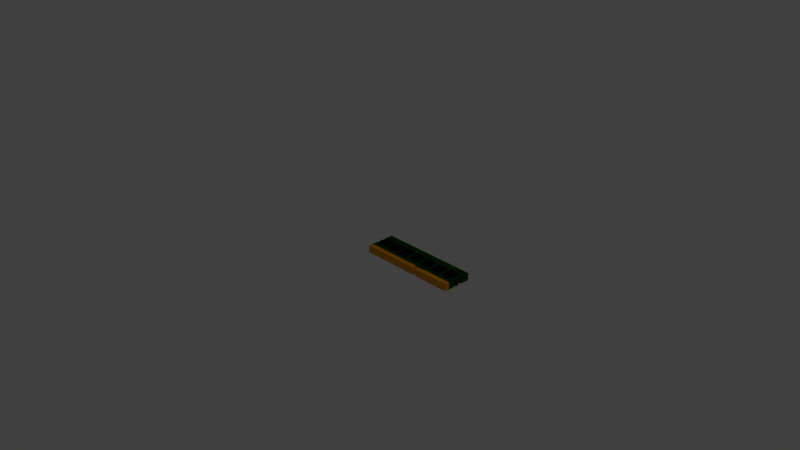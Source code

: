 # Source: ram.blend  (saved by Blender 2.79.0; exported with 4.5.12 LTS)
import bpy
from mathutils import Matrix  # noqa: F401  (used for matrix-valued properties, if any)

bpy.ops.wm.read_factory_settings(use_empty=True)
scene = bpy.context.scene
scene.name = 'Scene'

# ---- collections
col_collection_1 = bpy.data.collections.new('Collection 1'); scene.collection.children.link(col_collection_1)

# ---- materials (node trees are filled in below, after node groups)
mat_ram = bpy.data.materials.new('ram')
mat_ram.alpha_threshold = 0.0
mat_ram.use_transparent_shadow = False
mat_ram.diffuse_color = (0.0005225, 0.05222, 1.153e-08, 1.0)
mat_ram.roughness = 0.5
mat_ram.specular_intensity = 0.0
mat_pins_001 = bpy.data.materials.new('pins.001')
mat_pins_001.alpha_threshold = 0.0
mat_pins_001.use_transparent_shadow = False
mat_pins_001.diffuse_color = (0.8, 0.3056, 0.00506, 1.0)
mat_pins_001.roughness = 0.5
mat_block = bpy.data.materials.new('block')
mat_block.alpha_threshold = 0.0
mat_block.use_transparent_shadow = False
mat_block.diffuse_color = (0.0007737, 0.0007737, 0.0007737, 1.0)
mat_block.roughness = 0.5

# ---- material node trees

# ---- world
world_world = bpy.data.worlds.new('World'); scene.world = world_world
world_world.color = (0.05088, 0.05088, 0.05088)
world_world.use_sun_shadow = False
world_world.sun_shadow_jitter_overblur = 0.0
world_world.cycles.sampling_method = 'MANUAL'

# ---- cameras
cam_camera = bpy.data.cameras.new('Camera')
cam_camera.clip_end = 100.0
cam_camera.lens = 35.0
cam_camera.sensor_width = 32.0
cam_camera.sensor_height = 18.0
cam_camera.ortho_scale = 7.314
cam_camera.dof.focus_distance = 0.0
cam_camera.dof.aperture_fstop = 128.0

# ---- lights
light_lamp = bpy.data.lights.new('Lamp', 'POINT')
light_lamp.transmission_factor = 0.0
light_lamp.cutoff_distance = 30.0
light_lamp.energy = 100.0
light_lamp.shadow_buffer_clip_start = 1.001
light_lamp.shadow_soft_size = 0.1
light_lamp.shadow_maximum_resolution = 0.006
light_lamp.use_absolute_resolution = True

# ---- meshes
me_ram = bpy.data.meshes.new('Ram')
me_ram.from_pydata([(86.76, 4.589, 12.7), (86.76, 0.0, 12.7), (99.49, 0.0, 12.7), (135.6, 12.55, 12.7), (139.7, 6.274, 12.7), (139.7, 14.9, 12.7), (119.0, 6.274, 12.7), (139.7, 28.09, 12.7), (139.7, 40.64, 12.7), (137.1, 28.09, 12.7), (119.0, 40.64, 12.7), (137.1, 14.9, 12.7), (137.1, 18.88, 12.7), (135.6, 28.09, 12.7), (139.7, 18.88, 12.7), (139.7, 23.74, 12.7), (137.1, 23.74, 12.7), (121.9, 12.55, 12.7), (121.9, 28.09, 12.7), (82.91, 0.0, 12.7), (82.91, 4.589, 12.7), (79.97, 6.274, 12.7), (99.49, 6.274, 12.7), (18.49, 28.09, 12.7), (21.41, 40.64, 12.7), (4.813, 28.09, 12.7), (2.407, 40.64, 12.7), (2.407, 18.88, 12.7), (2.633, 18.88, 12.7), (2.633, 23.74, 12.7), (4.813, 12.55, 12.7), (2.633, 28.09, 12.7), (21.41, 6.274, 12.7), (18.49, 12.55, 12.7), (2.407, 6.274, 12.7), (2.633, 14.9, 12.7), (2.407, 14.9, 12.7), (0.0, 14.9, 12.7), (0.0, 6.274, 12.7), (2.407, 23.74, 12.7), (0.0, 23.74, 12.7), (0.0, 18.88, 12.7), (2.407, 28.09, 12.7), (0.0, 40.64, 12.7), (0.0, 28.09, 12.7), (102.4, 12.55, 12.7), (102.4, 28.09, 12.7), (96.57, 12.55, 12.7), (82.89, 12.55, 12.7), (82.89, 28.09, 12.7), (96.57, 28.09, 12.7), (99.49, 40.64, 12.7), (79.97, 40.64, 12.7), (116.1, 12.55, 12.7), (116.1, 28.09, 12.7), (60.45, 6.274, 12.7), (63.37, 12.55, 12.7), (63.37, 28.09, 12.7), (57.53, 12.55, 12.7), (40.93, 6.274, 12.7), (43.85, 12.55, 12.7), (43.85, 28.09, 12.7), (57.53, 28.09, 12.7), (60.45, 40.64, 12.7), (40.93, 40.64, 12.7), (77.05, 12.55, 12.7), (77.05, 28.09, 12.7), (24.33, 12.55, 12.7), (24.33, 28.09, 12.7), (38.01, 12.55, 12.7), (38.01, 28.09, 12.7), (119.0, 0.0, 12.7), (139.7, 0.0, 12.7), (79.97, 0.0, 12.7), (60.45, 0.0, 12.7), (40.93, 0.0, 12.7), (21.41, 0.0, 12.7), (2.407, 0.0, 12.7), (0.0, 0.0, 12.7), (139.7, 18.88, 2.54), (139.7, 23.74, 2.54), (139.7, 40.64, 2.54), (139.7, 28.09, 2.54), (139.7, 0.0, 2.54), (139.7, 6.274, 2.54), (139.7, 14.9, 2.54), (82.91, 4.589, 2.54), (82.91, 0.0, 2.54), (79.97, 0.0, 2.54), (2.407, 6.274, 2.54), (0.0, 6.274, 2.54), (0.0, 14.9, 2.54), (121.9, 28.09, 2.54), (119.0, 40.64, 2.54), (135.6, 28.09, 2.54), (137.1, 28.09, 2.54), (137.1, 23.74, 2.54), (135.6, 12.55, 2.54), (137.1, 18.88, 2.54), (137.1, 14.9, 2.54), (121.9, 12.55, 2.54), (119.0, 6.274, 2.54), (18.49, 28.09, 2.54), (4.813, 28.09, 2.54), (2.407, 40.64, 2.54), (21.41, 6.274, 2.54), (4.813, 12.55, 2.54), (18.49, 12.55, 2.54), (21.41, 40.64, 2.54), (0.0, 28.09, 2.54), (0.0, 40.64, 2.54), (2.407, 28.09, 2.54), (2.633, 28.09, 2.54), (0.0, 18.88, 2.54), (0.0, 23.74, 2.54), (2.407, 18.88, 2.54), (2.407, 23.74, 2.54), (2.633, 18.88, 2.54), (2.633, 23.74, 2.54), (2.407, 14.9, 2.54), (2.633, 14.9, 2.54), (86.76, 0.0, 2.54), (86.76, 4.589, 2.54), (99.49, 6.274, 2.54), (79.97, 6.274, 2.54), (119.0, 0.0, 2.54), (99.49, 0.0, 2.54), (0.0, 0.0, 2.54), (2.407, 0.0, 2.54), (21.41, 0.0, 2.54), (40.93, 0.0, 2.54), (40.93, 6.274, 2.54), (60.45, 0.0, 2.54), (60.45, 6.274, 2.54), (102.4, 12.55, 2.54), (116.1, 12.55, 2.54), (116.1, 28.09, 2.54), (102.4, 28.09, 2.54), (99.49, 40.64, 2.54), (82.89, 12.55, 2.54), (96.57, 12.55, 2.54), (96.57, 28.09, 2.54), (82.89, 28.09, 2.54), (79.97, 40.64, 2.54), (63.37, 12.55, 2.54), (77.05, 12.55, 2.54), (77.05, 28.09, 2.54), (63.37, 28.09, 2.54), (60.45, 40.64, 2.54), (43.85, 12.55, 2.54), (57.53, 12.55, 2.54), (57.53, 28.09, 2.54), (43.85, 28.09, 2.54), (40.93, 40.64, 2.54), (38.01, 12.55, 2.54), (38.01, 28.09, 2.54), (24.33, 12.55, 2.54), (24.33, 28.09, 2.54), (135.6, 28.09, 15.24), (121.9, 28.09, 15.24), (135.6, 12.55, 15.24), (121.9, 12.55, 15.24), (116.1, 28.09, 15.24), (102.4, 28.09, 15.24), (116.1, 12.55, 15.24), (102.4, 12.55, 15.24), (96.57, 28.09, 15.24), (82.89, 28.09, 15.24), (96.57, 12.55, 15.24), (82.89, 12.55, 15.24), (77.05, 28.09, 15.24), (63.37, 28.09, 15.24), (77.05, 12.55, 15.24), (63.37, 12.55, 15.24), (57.53, 28.09, 15.24), (43.85, 28.09, 15.24), (57.53, 12.55, 15.24), (43.85, 12.55, 15.24), (18.49, 12.55, 15.24), (4.813, 12.55, 15.24), (18.49, 28.09, 15.24), (4.813, 28.09, 15.24), (38.01, 12.55, 15.24), (24.33, 12.55, 15.24), (38.01, 28.09, 15.24), (24.33, 28.09, 15.24), (4.813, 12.55, 0.0), (18.49, 12.55, 0.0), (4.813, 28.09, 0.0), (18.49, 28.09, 0.0), (24.33, 12.55, 0.0), (38.01, 12.55, 0.0), (24.33, 28.09, 0.0), (38.01, 28.09, 0.0), (43.85, 12.55, 0.0), (57.53, 12.55, 0.0), (43.85, 28.09, 0.0), (57.53, 28.09, 0.0), (63.37, 12.55, 0.0), (77.05, 12.55, 0.0), (63.37, 28.09, 0.0), (77.05, 28.09, 0.0), (82.89, 12.55, 0.0), (96.57, 12.55, 0.0), (82.89, 28.09, 0.0), (96.57, 28.09, 0.0), (102.4, 12.55, 0.0), (116.1, 12.55, 0.0), (102.4, 28.09, 0.0), (116.1, 28.09, 0.0), (121.9, 12.55, 0.0), (135.6, 12.55, 0.0), (121.9, 28.09, 0.0), (135.6, 28.09, 0.0)], [], [(0, 1, 2), (3, 4, 5), (4, 3, 6), (7, 8, 9), (9, 8, 10), (5, 11, 3), (3, 11, 12), (3, 12, 13), (14, 15, 12), (12, 15, 16), (12, 16, 13), (3, 17, 6), (6, 17, 18), (6, 18, 10), (10, 18, 13), (10, 13, 9), (9, 13, 16), (19, 20, 21), (21, 20, 0), (21, 0, 22), (23, 24, 25), (25, 24, 26), (27, 28, 29), (29, 28, 30), (29, 30, 31), (32, 33, 34), (34, 33, 30), (28, 35, 30), (30, 35, 36), (30, 36, 34), (34, 36, 37), (34, 37, 38), (29, 39, 27), (27, 39, 40), (27, 40, 41), (30, 25, 31), (31, 25, 26), (31, 26, 42), (42, 26, 43), (42, 43, 44), (22, 45, 46), (22, 47, 21), (21, 47, 48), (21, 48, 49), (50, 51, 49), (49, 51, 52), (49, 52, 21), (45, 22, 53), (53, 22, 6), (53, 6, 54), (54, 6, 10), (54, 10, 46), (46, 10, 51), (46, 51, 22), (22, 51, 50), (22, 50, 47), (55, 56, 57), (55, 58, 59), (59, 58, 60), (59, 60, 61), (62, 63, 61), (61, 63, 64), (61, 64, 59), (56, 55, 65), (65, 55, 21), (65, 21, 66), (66, 21, 52), (66, 52, 57), (57, 52, 63), (57, 63, 55), (55, 63, 62), (55, 62, 58), (32, 67, 68), (67, 32, 69), (69, 32, 59), (69, 59, 70), (70, 59, 64), (70, 64, 68), (68, 64, 24), (68, 24, 32), (32, 24, 23), (32, 23, 33), (0, 2, 22), (22, 2, 71), (22, 71, 6), (6, 71, 72), (6, 72, 4), (19, 21, 73), (73, 21, 55), (73, 55, 74), (74, 55, 59), (74, 59, 75), (75, 59, 32), (75, 32, 76), (76, 32, 34), (76, 34, 77), (77, 34, 38), (77, 38, 78), (14, 79, 15), (15, 79, 80), (81, 8, 82), (82, 8, 7), (72, 83, 4), (4, 83, 84), (4, 84, 5), (5, 84, 85), (86, 87, 88), (89, 90, 91), (92, 93, 94), (94, 93, 81), (81, 82, 95), (81, 95, 94), (94, 95, 96), (94, 96, 97), (80, 79, 96), (96, 79, 98), (96, 98, 97), (97, 98, 99), (99, 85, 97), (97, 85, 84), (97, 84, 100), (100, 84, 101), (102, 103, 104), (105, 89, 106), (106, 107, 105), (105, 107, 102), (105, 102, 108), (108, 102, 104), (109, 110, 111), (111, 110, 104), (111, 104, 112), (112, 104, 103), (113, 114, 115), (115, 114, 116), (115, 116, 117), (117, 116, 118), (91, 119, 89), (89, 119, 120), (89, 120, 106), (106, 120, 117), (106, 117, 103), (103, 117, 118), (103, 118, 112), (121, 122, 123), (123, 122, 124), (84, 83, 101), (101, 83, 125), (101, 125, 123), (123, 125, 126), (123, 126, 121), (127, 90, 128), (128, 90, 89), (128, 89, 129), (129, 89, 105), (129, 105, 130), (130, 105, 131), (130, 131, 132), (132, 131, 133), (132, 133, 88), (88, 133, 124), (88, 124, 86), (86, 124, 122), (123, 134, 101), (101, 134, 135), (101, 135, 136), (137, 138, 136), (136, 138, 93), (136, 93, 101), (101, 93, 92), (101, 92, 100), (124, 139, 123), (123, 139, 140), (123, 140, 141), (142, 143, 141), (141, 143, 138), (141, 138, 123), (123, 138, 137), (123, 137, 134), (133, 144, 124), (124, 144, 145), (124, 145, 146), (147, 148, 146), (146, 148, 143), (146, 143, 124), (124, 143, 142), (124, 142, 139), (131, 149, 133), (133, 149, 150), (133, 150, 151), (152, 153, 151), (151, 153, 148), (151, 148, 133), (133, 148, 147), (133, 147, 144), (131, 154, 155), (154, 131, 156), (156, 131, 105), (156, 105, 157), (157, 105, 108), (157, 108, 155), (155, 108, 153), (155, 153, 131), (131, 153, 152), (131, 152, 149), (44, 43, 109), (109, 43, 110), (114, 113, 40), (40, 113, 41), (78, 127, 77), (77, 127, 128), (77, 128, 76), (76, 128, 129), (76, 129, 75), (75, 129, 130), (75, 130, 74), (74, 130, 132), (74, 132, 73), (73, 132, 88), (73, 88, 19), (19, 88, 87), (158, 159, 160), (160, 159, 161), (161, 159, 17), (17, 159, 18), (159, 158, 18), (18, 158, 13), (158, 160, 13), (13, 160, 3), (160, 161, 3), (3, 161, 17), (162, 163, 164), (164, 163, 165), (165, 163, 45), (45, 163, 46), (163, 162, 46), (46, 162, 54), (162, 164, 54), (54, 164, 53), (164, 165, 53), (53, 165, 45), (166, 167, 168), (168, 167, 169), (169, 167, 48), (48, 167, 49), (167, 166, 49), (49, 166, 50), (166, 168, 50), (50, 168, 47), (168, 169, 47), (47, 169, 48), (170, 171, 172), (172, 171, 173), (173, 171, 56), (56, 171, 57), (171, 170, 57), (57, 170, 66), (170, 172, 66), (66, 172, 65), (172, 173, 65), (65, 173, 56), (174, 175, 176), (176, 175, 177), (177, 175, 60), (60, 175, 61), (175, 174, 61), (61, 174, 62), (174, 176, 62), (62, 176, 58), (176, 177, 58), (58, 177, 60), (110, 43, 104), (104, 43, 26), (104, 26, 108), (108, 26, 24), (108, 24, 153), (153, 24, 64), (153, 64, 148), (148, 64, 63), (148, 63, 143), (143, 63, 52), (143, 52, 138), (138, 52, 51), (138, 51, 93), (93, 51, 10), (93, 10, 81), (81, 10, 8), (37, 91, 38), (38, 91, 90), (38, 90, 78), (78, 90, 127), (1, 121, 2), (2, 121, 126), (2, 126, 71), (71, 126, 125), (71, 125, 72), (72, 125, 83), (178, 179, 33), (33, 179, 30), (180, 178, 23), (23, 178, 33), (181, 180, 25), (25, 180, 23), (179, 181, 30), (30, 181, 25), (180, 181, 178), (178, 181, 179), (182, 183, 69), (69, 183, 67), (184, 182, 70), (70, 182, 69), (185, 184, 68), (68, 184, 70), (183, 185, 67), (67, 185, 68), (184, 185, 182), (182, 185, 183), (19, 87, 20), (20, 87, 86), (20, 86, 0), (0, 86, 122), (0, 122, 1), (1, 122, 121), (41, 113, 27), (27, 113, 115), (27, 115, 28), (28, 115, 117), (28, 117, 35), (35, 117, 120), (35, 120, 36), (36, 120, 119), (36, 119, 37), (37, 119, 91), (44, 109, 42), (42, 109, 111), (42, 111, 31), (31, 111, 112), (31, 112, 29), (29, 112, 118), (29, 118, 39), (39, 118, 116), (39, 116, 40), (40, 116, 114), (11, 5, 99), (99, 5, 85), (12, 11, 98), (98, 11, 99), (14, 12, 79), (79, 12, 98), (16, 15, 96), (96, 15, 80), (9, 16, 95), (95, 16, 96), (7, 9, 82), (82, 9, 95), (186, 187, 106), (106, 187, 107), (188, 186, 103), (103, 186, 106), (189, 188, 102), (102, 188, 103), (187, 189, 107), (107, 189, 102), (188, 189, 186), (186, 189, 187), (190, 191, 156), (156, 191, 154), (192, 190, 157), (157, 190, 156), (193, 192, 155), (155, 192, 157), (191, 193, 154), (154, 193, 155), (192, 193, 190), (190, 193, 191), (194, 195, 149), (149, 195, 150), (196, 194, 152), (152, 194, 149), (197, 196, 151), (151, 196, 152), (195, 197, 150), (150, 197, 151), (196, 197, 194), (194, 197, 195), (198, 199, 144), (144, 199, 145), (200, 198, 147), (147, 198, 144), (201, 200, 146), (146, 200, 147), (199, 201, 145), (145, 201, 146), (200, 201, 198), (198, 201, 199), (202, 203, 139), (139, 203, 140), (204, 202, 142), (142, 202, 139), (205, 204, 141), (141, 204, 142), (203, 205, 140), (140, 205, 141), (204, 205, 202), (202, 205, 203), (206, 207, 134), (134, 207, 135), (208, 206, 137), (137, 206, 134), (209, 208, 136), (136, 208, 137), (207, 209, 135), (135, 209, 136), (208, 209, 206), (206, 209, 207), (210, 211, 100), (100, 211, 97), (212, 210, 92), (92, 210, 100), (213, 212, 94), (94, 212, 92), (211, 213, 97), (97, 213, 94), (212, 213, 210), (210, 213, 211)])
me_ram.polygons.foreach_set('material_index', [1, 0, 0, 0, 0, 0, 0, 0, 0, 0, 0, 0, 0, 0, 0, 0, 0, 1, 1, 0, 0, 0, 0, 0, 0, 0, 0, 0, 0, 0, 0, 0, 0, 0, 0, 0, 0, 0, 0, 0, 0, 0, 0, 0, 0, 0, 0, 0, 0, 0, 0, 0, 0, 0, 0, 0, 0, 0, 0, 0, 0, 0, 0, 0, 0, 0, 0, 0, 0, 0, 0, 0, 0, 0, 0, 0, 0, 0, 0, 0, 0, 0, 1, 1, 1, 1, 1, 1, 1, 1, 1, 1, 1, 1, 1, 1, 1, 1, 0, 0, 0, 0, 1, 1, 0, 0, 1, 0, 0, 0, 0, 0, 0, 0, 0, 0, 0, 0, 0, 0, 0, 0, 0, 0, 0, 0, 0, 0, 0, 0, 0, 0, 0, 0, 0, 0, 0, 0, 0, 0, 0, 0, 0, 1, 1, 1, 1, 1, 1, 1, 1, 1, 1, 1, 1, 1, 1, 1, 1, 1, 1, 1, 0, 0, 0, 0, 0, 0, 0, 0, 0, 0, 0, 0, 0, 0, 0, 0, 0, 0, 0, 0, 0, 0, 0, 0, 0, 0, 0, 0, 0, 0, 0, 0, 0, 0, 0, 0, 0, 0, 0, 0, 0, 0, 0, 0, 0, 0, 1, 1, 1, 1, 1, 1, 1, 1, 1, 1, 1, 1, 2, 2, 2, 2, 2, 2, 2, 2, 2, 2, 2, 2, 2, 2, 2, 2, 2, 2, 2, 2, 2, 2, 2, 2, 2, 2, 2, 2, 2, 2, 2, 2, 2, 2, 2, 2, 2, 2, 2, 2, 2, 2, 2, 2, 2, 2, 2, 2, 2, 2, 0, 0, 0, 0, 0, 0, 0, 0, 0, 0, 0, 0, 0, 0, 0, 0, 0, 0, 1, 1, 1, 1, 1, 1, 1, 1, 2, 2, 2, 2, 2, 2, 2, 2, 2, 2, 2, 2, 2, 2, 2, 2, 2, 2, 2, 2, 1, 1, 1, 1, 1, 1, 0, 0, 0, 0, 0, 0, 0, 0, 0, 0, 0, 0, 0, 0, 0, 0, 0, 0, 0, 0, 0, 0, 0, 0, 0, 0, 0, 0, 0, 0, 0, 0, 2, 2, 2, 2, 2, 2, 2, 2, 2, 2, 2, 2, 2, 2, 2, 2, 2, 2, 2, 2, 2, 2, 2, 2, 2, 2, 2, 2, 2, 2, 2, 2, 2, 2, 2, 2, 2, 2, 2, 2, 2, 2, 2, 2, 2, 2, 2, 2, 2, 2, 2, 2, 2, 2, 2, 2, 2, 2, 2, 2, 2, 2, 2, 2, 2, 2, 2, 2, 2, 2])
_uv = me_ram.uv_layers.new(name='UVMap')
_uv.uv.foreach_set('vector', [0.19, 0.1527, 0.1905, 0.1682, 0.1474, 0.1698, 0.0225, 0.1338, 0.008896, 0.1554, 0.008855, 0.1255, 0.008896, 0.1554, 0.0225, 0.1338, 0.08022, 0.1516, 0.002545, 0.08444, 4.545e-05, 0.04098, 0.01167, 0.08392, 0.01167, 0.08392, 4.545e-05, 0.04098, 0.0717, 0.03686, 0.008855, 0.1255, 0.01717, 0.1257, 0.0225, 0.1338, 0.0225, 0.1338, 0.01717, 0.1257, 0.01628, 0.1138, 0.0225, 0.1338, 0.01628, 0.1138, 0.01689, 0.08339, 0.008587, 0.1149, 0.006616, 0.1007, 0.01628, 0.1138, 0.01628, 0.1138, 0.006616, 0.1007, 0.01431, 0.09961, 0.01628, 0.1138, 0.01431, 0.09961, 0.01689, 0.08339, 0.0225, 0.1338, 0.07039, 0.1336, 0.08022, 0.1516, 0.08022, 0.1516, 0.07039, 0.1336, 0.06509, 0.07954, 0.08022, 0.1516, 0.06509, 0.07954, 0.0717, 0.03686, 0.0717, 0.03686, 0.06509, 0.07954, 0.01689, 0.08339, 0.0717, 0.03686, 0.01689, 0.08339, 0.01167, 0.08392, 0.01167, 0.08392, 0.01689, 0.08339, 0.01431, 0.09961, 0.2035, 0.1677, 0.203, 0.1523, 0.2128, 0.1462, 0.2128, 0.1462, 0.203, 0.1523, 0.19, 0.1527, 0.2128, 0.1462, 0.19, 0.1527, 0.1465, 0.1485, 0.4207, 0.06906, 0.4108, 0.03039, 0.4759, 0.07079, 0.4759, 0.07079, 0.4108, 0.03039, 0.4676, 0.02455, 0.4811, 0.1065, 0.4801, 0.1074, 0.4829, 0.08289, 0.4829, 0.08289, 0.4801, 0.1074, 0.4706, 0.1303, 0.4829, 0.08289, 0.4706, 0.1303, 0.4841, 0.06927, 0.4116, 0.1455, 0.4206, 0.1247, 0.4765, 0.1508, 0.4765, 0.1508, 0.4206, 0.1247, 0.4706, 0.1303, 0.4801, 0.1074, 0.4791, 0.1228, 0.4706, 0.1303, 0.4706, 0.1303, 0.4791, 0.1228, 0.4795, 0.1232, 0.4706, 0.1303, 0.4795, 0.1232, 0.4765, 0.1508, 0.4765, 0.1508, 0.4795, 0.1232, 0.4873, 0.124, 0.4765, 0.1508, 0.4873, 0.124, 0.4843, 0.1516, 0.4829, 0.08289, 0.4838, 0.08361, 0.4811, 0.1065, 0.4811, 0.1065, 0.4838, 0.08361, 0.4898, 0.08978, 0.4811, 0.1065, 0.4898, 0.08978, 0.4904, 0.09833, 0.4706, 0.1303, 0.4759, 0.07079, 0.4841, 0.06927, 0.4841, 0.06927, 0.4759, 0.07079, 0.4676, 0.02455, 0.4841, 0.06927, 0.4676, 0.02455, 0.4847, 0.06844, 0.4847, 0.06844, 0.4676, 0.02455, 0.476, 0.02128, 0.4847, 0.06844, 0.476, 0.02128, 0.4931, 0.06517, 0.1465, 0.1485, 0.137, 0.1306, 0.1325, 0.0776, 0.1465, 0.1485, 0.1542, 0.1276, 0.2128, 0.1462, 0.2128, 0.1462, 0.1542, 0.1276, 0.2035, 0.1283, 0.2128, 0.1462, 0.2035, 0.1283, 0.1998, 0.07525, 0.1516, 0.07403, 0.1395, 0.0336, 0.1998, 0.07525, 0.1998, 0.07525, 0.1395, 0.0336, 0.2075, 0.03136, 0.1998, 0.07525, 0.2075, 0.03136, 0.2128, 0.1462, 0.137, 0.1306, 0.1465, 0.1485, 0.08763, 0.1306, 0.08763, 0.1306, 0.1465, 0.1485, 0.08022, 0.1516, 0.08763, 0.1306, 0.08022, 0.1516, 0.08426, 0.07705, 0.08426, 0.07705, 0.08022, 0.1516, 0.0717, 0.03686, 0.08426, 0.07705, 0.0717, 0.03686, 0.1325, 0.0776, 0.1325, 0.0776, 0.0717, 0.03686, 0.1395, 0.0336, 0.1325, 0.0776, 0.1395, 0.0336, 0.1465, 0.1485, 0.1465, 0.1485, 0.1395, 0.0336, 0.1516, 0.07403, 0.1465, 0.1485, 0.1516, 0.07403, 0.1542, 0.1276, 0.279, 0.1449, 0.27, 0.1269, 0.267, 0.07384, 0.279, 0.1449, 0.2872, 0.1243, 0.3451, 0.1446, 0.3451, 0.1446, 0.2872, 0.1243, 0.3364, 0.1264, 0.3451, 0.1446, 0.3364, 0.1264, 0.3342, 0.07341, 0.2862, 0.07078, 0.2753, 0.03011, 0.3342, 0.07341, 0.3342, 0.07341, 0.2753, 0.03011, 0.3431, 0.02983, 0.3342, 0.07341, 0.3431, 0.02983, 0.3451, 0.1446, 0.27, 0.1269, 0.279, 0.1449, 0.2208, 0.1255, 0.2208, 0.1255, 0.279, 0.1449, 0.2128, 0.1462, 0.2208, 0.1255, 0.2128, 0.1462, 0.2189, 0.07191, 0.2189, 0.07191, 0.2128, 0.1462, 0.2075, 0.03136, 0.2189, 0.07191, 0.2075, 0.03136, 0.267, 0.07384, 0.267, 0.07384, 0.2075, 0.03136, 0.2753, 0.03011, 0.267, 0.07384, 0.2753, 0.03011, 0.279, 0.1449, 0.279, 0.1449, 0.2753, 0.03011, 0.2862, 0.07078, 0.279, 0.1449, 0.2862, 0.07078, 0.2872, 0.1243, 0.4116, 0.1455, 0.403, 0.1271, 0.4014, 0.07387, 0.403, 0.1271, 0.4116, 0.1455, 0.3537, 0.1242, 0.3537, 0.1242, 0.4116, 0.1455, 0.3451, 0.1446, 0.3537, 0.1242, 0.3451, 0.1446, 0.3534, 0.07061, 0.3534, 0.07061, 0.3451, 0.1446, 0.3431, 0.02983, 0.3534, 0.07061, 0.3431, 0.02983, 0.4014, 0.07387, 0.4014, 0.07387, 0.3431, 0.02983, 0.4108, 0.03039, 0.4014, 0.07387, 0.4108, 0.03039, 0.4116, 0.1455, 0.4116, 0.1455, 0.4108, 0.03039, 0.4207, 0.06906, 0.4116, 0.1455, 0.4207, 0.06906, 0.4206, 0.1247, 0.19, 0.1527, 0.1474, 0.1698, 0.1465, 0.1485, 0.1465, 0.1485, 0.1474, 0.1698, 0.08129, 0.173, 0.1465, 0.1485, 0.08129, 0.173, 0.08022, 0.1516, 0.08022, 0.1516, 0.08129, 0.173, 0.01009, 0.1769, 0.08022, 0.1516, 0.01009, 0.1769, 0.008896, 0.1554, 0.2035, 0.1677, 0.2128, 0.1462, 0.2134, 0.1674, 0.2134, 0.1674, 0.2128, 0.1462, 0.279, 0.1449, 0.2134, 0.1674, 0.279, 0.1449, 0.2792, 0.1661, 0.2792, 0.1661, 0.279, 0.1449, 0.3451, 0.1446, 0.2792, 0.1661, 0.3451, 0.1446, 0.345, 0.1658, 0.345, 0.1658, 0.3451, 0.1446, 0.4116, 0.1455, 0.345, 0.1658, 0.4116, 0.1455, 0.4106, 0.1669, 0.4106, 0.1669, 0.4116, 0.1455, 0.4765, 0.1508, 0.4106, 0.1669, 0.4765, 0.1508, 0.4746, 0.1717, 0.4746, 0.1717, 0.4765, 0.1508, 0.4843, 0.1516, 0.4746, 0.1717, 0.4843, 0.1516, 0.4826, 0.1724, 0.9914, 0.1171, 0.9707, 0.1131, 0.9932, 0.1047, 0.9932, 0.1047, 0.9707, 0.1131, 0.9726, 0.1047, 0.9665, 0.04345, 1.0, 0.04274, 0.9726, 0.07668, 0.9726, 0.07668, 1.0, 0.04274, 0.9978, 0.08192, 0.9933, 0.1723, 0.9661, 0.1747, 0.9919, 0.1555, 0.9919, 0.1555, 0.9661, 0.1747, 0.9664, 0.157, 0.9919, 0.1555, 0.9664, 0.157, 0.9894, 0.1341, 0.9894, 0.1341, 0.9664, 0.157, 0.9683, 0.1362, 0.7816, 0.1593, 0.7721, 0.1722, 0.7658, 0.1705, 0.5265, 0.1524, 0.5181, 0.1544, 0.5117, 0.1308, 0.9107, 0.08087, 0.9015, 0.04363, 0.9618, 0.08268, 0.9618, 0.08268, 0.9015, 0.04363, 0.9665, 0.04345, 0.9665, 0.04345, 0.9726, 0.07668, 0.966, 0.08246, 0.9665, 0.04345, 0.966, 0.08246, 0.9618, 0.08268, 0.9618, 0.08268, 0.966, 0.08246, 0.965, 0.09744, 0.9618, 0.08268, 0.965, 0.09744, 0.9564, 0.1392, 0.9726, 0.1047, 0.9707, 0.1131, 0.965, 0.09744, 0.965, 0.09744, 0.9707, 0.1131, 0.963, 0.1173, 0.965, 0.09744, 0.963, 0.1173, 0.9564, 0.1392, 0.9564, 0.1392, 0.963, 0.1173, 0.9619, 0.1316, 0.9619, 0.1316, 0.9683, 0.1362, 0.9564, 0.1392, 0.9564, 0.1392, 0.9683, 0.1362, 0.9664, 0.157, 0.9564, 0.1392, 0.9664, 0.157, 0.9101, 0.1334, 0.9101, 0.1334, 0.9664, 0.157, 0.9017, 0.1525, 0.5776, 0.07791, 0.525, 0.0672, 0.5317, 0.02988, 0.5877, 0.1473, 0.5265, 0.1524, 0.5274, 0.1312, 0.5274, 0.1312, 0.5795, 0.1304, 0.5877, 0.1473, 0.5877, 0.1473, 0.5795, 0.1304, 0.5776, 0.07791, 0.5877, 0.1473, 0.5776, 0.07791, 0.5868, 0.03775, 0.5868, 0.03775, 0.5776, 0.07791, 0.5317, 0.02988, 0.5126, 0.05917, 0.525, 0.02792, 0.5178, 0.06581, 0.5178, 0.06581, 0.525, 0.02792, 0.5317, 0.02988, 0.5178, 0.06581, 0.5317, 0.02988, 0.5183, 0.06642, 0.5183, 0.06642, 0.5317, 0.02988, 0.525, 0.0672, 0.5085, 0.09894, 0.5099, 0.09031, 0.5169, 0.1051, 0.5169, 0.1051, 0.5099, 0.09031, 0.5172, 0.08381, 0.5169, 0.1051, 0.5172, 0.08381, 0.5178, 0.1058, 0.5178, 0.1058, 0.5172, 0.08381, 0.518, 0.08304, 0.5117, 0.1308, 0.5173, 0.1222, 0.5265, 0.1524, 0.5265, 0.1524, 0.5173, 0.1222, 0.518, 0.1213, 0.5265, 0.1524, 0.518, 0.1213, 0.5274, 0.1312, 0.5274, 0.1312, 0.518, 0.1213, 0.5178, 0.1058, 0.5274, 0.1312, 0.5178, 0.1058, 0.525, 0.0672, 0.525, 0.0672, 0.5178, 0.1058, 0.518, 0.08304, 0.525, 0.0672, 0.518, 0.08304, 0.5183, 0.06642, 0.8091, 0.1716, 0.7971, 0.1594, 0.8399, 0.152, 0.8399, 0.152, 0.7971, 0.1594, 0.7713, 0.1534, 0.9664, 0.157, 0.9661, 0.1747, 0.9017, 0.1525, 0.9017, 0.1525, 0.9661, 0.1747, 0.9011, 0.1723, 0.9017, 0.1525, 0.9011, 0.1723, 0.8399, 0.152, 0.8399, 0.152, 0.9011, 0.1723, 0.8406, 0.1714, 0.8399, 0.152, 0.8406, 0.1714, 0.8091, 0.1716, 0.522, 0.1748, 0.5181, 0.1544, 0.5297, 0.1735, 0.5297, 0.1735, 0.5181, 0.1544, 0.5265, 0.1524, 0.5297, 0.1735, 0.5265, 0.1524, 0.5892, 0.1674, 0.5892, 0.1674, 0.5265, 0.1524, 0.5877, 0.1473, 0.5892, 0.1674, 0.5877, 0.1473, 0.6503, 0.1656, 0.6503, 0.1656, 0.5877, 0.1473, 0.6502, 0.1461, 0.6503, 0.1656, 0.6502, 0.1461, 0.7098, 0.1661, 0.7098, 0.1661, 0.6502, 0.1461, 0.7105, 0.1472, 0.7098, 0.1661, 0.7105, 0.1472, 0.7658, 0.1705, 0.7658, 0.1705, 0.7105, 0.1472, 0.7713, 0.1534, 0.7658, 0.1705, 0.7713, 0.1534, 0.7816, 0.1593, 0.7816, 0.1593, 0.7713, 0.1534, 0.7971, 0.1594, 0.8399, 0.152, 0.8478, 0.1327, 0.9017, 0.1525, 0.9017, 0.1525, 0.8478, 0.1327, 0.8938, 0.1353, 0.9017, 0.1525, 0.8938, 0.1353, 0.8924, 0.08514, 0.8471, 0.08216, 0.837, 0.04308, 0.8924, 0.08514, 0.8924, 0.08514, 0.837, 0.04308, 0.9015, 0.04363, 0.8924, 0.08514, 0.9015, 0.04363, 0.9017, 0.1525, 0.9017, 0.1525, 0.9015, 0.04363, 0.9107, 0.08087, 0.9017, 0.1525, 0.9107, 0.08087, 0.9101, 0.1334, 0.7713, 0.1534, 0.781, 0.1324, 0.8399, 0.152, 0.8399, 0.152, 0.781, 0.1324, 0.8313, 0.1344, 0.8399, 0.152, 0.8313, 0.1344, 0.8289, 0.08338, 0.7829, 0.07975, 0.7752, 0.04241, 0.8289, 0.08338, 0.8289, 0.08338, 0.7752, 0.04241, 0.837, 0.04308, 0.8289, 0.08338, 0.837, 0.04308, 0.8399, 0.152, 0.8399, 0.152, 0.837, 0.04308, 0.8471, 0.08216, 0.8399, 0.152, 0.8471, 0.08216, 0.8478, 0.1327, 0.7105, 0.1472, 0.7188, 0.1293, 0.7713, 0.1534, 0.7713, 0.1534, 0.7188, 0.1293, 0.7638, 0.135, 0.7713, 0.1534, 0.7638, 0.135, 0.7645, 0.08447, 0.7199, 0.08009, 0.7115, 0.04179, 0.7645, 0.08447, 0.7645, 0.08447, 0.7115, 0.04179, 0.7752, 0.04241, 0.7645, 0.08447, 0.7752, 0.04241, 0.7713, 0.1534, 0.7713, 0.1534, 0.7752, 0.04241, 0.7829, 0.07975, 0.7713, 0.1534, 0.7829, 0.07975, 0.781, 0.1324, 0.6502, 0.1461, 0.6582, 0.1274, 0.7105, 0.1472, 0.7105, 0.1472, 0.6582, 0.1274, 0.703, 0.1304, 0.7105, 0.1472, 0.703, 0.1304, 0.7023, 0.08176, 0.6583, 0.07831, 0.6491, 0.04056, 0.7023, 0.08176, 0.7023, 0.08176, 0.6491, 0.04056, 0.7115, 0.04179, 0.7023, 0.08176, 0.7115, 0.04179, 0.7105, 0.1472, 0.7105, 0.1472, 0.7115, 0.04179, 0.7199, 0.08009, 0.7105, 0.1472, 0.7199, 0.08009, 0.7188, 0.1293, 0.6502, 0.1461, 0.6423, 0.1294, 0.6406, 0.08029, 0.6423, 0.1294, 0.6502, 0.1461, 0.5961, 0.1274, 0.5961, 0.1274, 0.6502, 0.1461, 0.5877, 0.1473, 0.5961, 0.1274, 0.5877, 0.1473, 0.5961, 0.07679, 0.5961, 0.07679, 0.5877, 0.1473, 0.5868, 0.03775, 0.5961, 0.07679, 0.5868, 0.03775, 0.6406, 0.08029, 0.6406, 0.08029, 0.5868, 0.03775, 0.6491, 0.04056, 0.6406, 0.08029, 0.6491, 0.04056, 0.6502, 0.1461, 0.6502, 0.1461, 0.6491, 0.04056, 0.6583, 0.07831, 0.6502, 0.1461, 0.6583, 0.07831, 0.6582, 0.1274, 0.4843, 0.05955, 0.4915, 0.01915, 0.5126, 0.05917, 0.5126, 0.05917, 0.4915, 0.01915, 0.525, 0.02792, 0.5099, 0.09031, 0.5085, 0.09894, 0.4899, 0.08971, 0.4899, 0.08971, 0.5085, 0.09894, 0.4906, 0.09842, 0.5263, 0.2066, 0.522, 0.1748, 0.5339, 0.2056, 0.5339, 0.2056, 0.522, 0.1748, 0.5297, 0.1735, 0.5339, 0.2056, 0.5297, 0.1735, 0.5916, 0.199, 0.5916, 0.199, 0.5297, 0.1735, 0.5892, 0.1674, 0.5916, 0.199, 0.5892, 0.1674, 0.651, 0.1965, 0.651, 0.1965, 0.5892, 0.1674, 0.6503, 0.1656, 0.651, 0.1965, 0.6503, 0.1656, 0.7096, 0.1957, 0.7096, 0.1957, 0.6503, 0.1656, 0.7098, 0.1661, 0.7096, 0.1957, 0.7098, 0.1661, 0.7651, 0.1954, 0.7651, 0.1954, 0.7098, 0.1661, 0.7658, 0.1705, 0.7651, 0.1954, 0.7658, 0.1705, 0.7722, 0.1953, 0.7722, 0.1953, 0.7658, 0.1705, 0.7721, 0.1722, 0.02594, 0.08929, 0.05904, 0.08902, 0.02823, 0.1253, 0.02823, 0.1253, 0.05904, 0.08902, 0.0609, 0.127, 0.0609, 0.127, 0.05904, 0.08902, 0.07039, 0.1336, 0.07039, 0.1336, 0.05904, 0.08902, 0.06509, 0.07954, 0.05904, 0.08902, 0.02594, 0.08929, 0.06509, 0.07954, 0.06509, 0.07954, 0.02594, 0.08929, 0.01689, 0.08339, 0.02594, 0.08929, 0.02823, 0.1253, 0.01689, 0.08339, 0.01689, 0.08339, 0.02823, 0.1253, 0.0225, 0.1338, 0.02823, 0.1253, 0.0609, 0.127, 0.0225, 0.1338, 0.0225, 0.1338, 0.0609, 0.127, 0.07039, 0.1336, 0.09344, 0.08381, 0.1264, 0.08624, 0.09401, 0.1217, 0.09401, 0.1217, 0.1264, 0.08624, 0.1276, 0.1239, 0.1276, 0.1239, 0.1264, 0.08624, 0.137, 0.1306, 0.137, 0.1306, 0.1264, 0.08624, 0.1325, 0.0776, 0.1264, 0.08624, 0.09344, 0.08381, 0.1325, 0.0776, 0.1325, 0.0776, 0.09344, 0.08381, 0.08426, 0.07705, 0.09344, 0.08381, 0.09401, 0.1217, 0.08426, 0.07705, 0.08426, 0.07705, 0.09401, 0.1217, 0.08763, 0.1306, 0.09401, 0.1217, 0.1276, 0.1239, 0.08763, 0.1306, 0.08763, 0.1306, 0.1276, 0.1239, 0.137, 0.1306, 0.1607, 0.08091, 0.1935, 0.0838, 0.1607, 0.1188, 0.1607, 0.1188, 0.1935, 0.0838, 0.1943, 0.1214, 0.1943, 0.1214, 0.1935, 0.0838, 0.2035, 0.1283, 0.2035, 0.1283, 0.1935, 0.0838, 0.1998, 0.07525, 0.1935, 0.0838, 0.1607, 0.08091, 0.1998, 0.07525, 0.1998, 0.07525, 0.1607, 0.08091, 0.1516, 0.07403, 0.1607, 0.08091, 0.1607, 0.1188, 0.1516, 0.07403, 0.1516, 0.07403, 0.1607, 0.1188, 0.1542, 0.1276, 0.1607, 0.1188, 0.1943, 0.1214, 0.1542, 0.1276, 0.1542, 0.1276, 0.1943, 0.1214, 0.2035, 0.1283, 0.2279, 0.07892, 0.2607, 0.08229, 0.2274, 0.1167, 0.2274, 0.1167, 0.2607, 0.08229, 0.2608, 0.1198, 0.2608, 0.1198, 0.2607, 0.08229, 0.27, 0.1269, 0.27, 0.1269, 0.2607, 0.08229, 0.267, 0.07384, 0.2607, 0.08229, 0.2279, 0.07892, 0.267, 0.07384, 0.267, 0.07384, 0.2279, 0.07892, 0.2189, 0.07191, 0.2279, 0.07892, 0.2274, 0.1167, 0.2189, 0.07191, 0.2189, 0.07191, 0.2274, 0.1167, 0.2208, 0.1255, 0.2274, 0.1167, 0.2608, 0.1198, 0.2208, 0.1255, 0.2208, 0.1255, 0.2608, 0.1198, 0.27, 0.1269, 0.295, 0.07791, 0.3277, 0.08176, 0.294, 0.1157, 0.294, 0.1157, 0.3277, 0.08176, 0.3274, 0.1193, 0.3274, 0.1193, 0.3277, 0.08176, 0.3364, 0.1264, 0.3364, 0.1264, 0.3277, 0.08176, 0.3342, 0.07341, 0.3277, 0.08176, 0.295, 0.07791, 0.3342, 0.07341, 0.3342, 0.07341, 0.295, 0.07791, 0.2862, 0.07078, 0.295, 0.07791, 0.294, 0.1157, 0.2862, 0.07078, 0.2862, 0.07078, 0.294, 0.1157, 0.2872, 0.1243, 0.294, 0.1157, 0.3274, 0.1193, 0.2872, 0.1243, 0.2872, 0.1243, 0.3274, 0.1193, 0.3364, 0.1264, 0.525, 0.02792, 0.5306, 4.545e-05, 0.5317, 0.02988, 0.5317, 0.02988, 0.5306, 4.545e-05, 0.5372, 0.001331, 0.5317, 0.02988, 0.5372, 0.001331, 0.5868, 0.03775, 0.5868, 0.03775, 0.5372, 0.001331, 0.5895, 0.00747, 0.5868, 0.03775, 0.5895, 0.00747, 0.6491, 0.04056, 0.6491, 0.04056, 0.5895, 0.00747, 0.6498, 0.008639, 0.6491, 0.04056, 0.6498, 0.008639, 0.7115, 0.04179, 0.7115, 0.04179, 0.6498, 0.008639, 0.7119, 0.009173, 0.7115, 0.04179, 0.7119, 0.009173, 0.7752, 0.04241, 0.7752, 0.04241, 0.7119, 0.009173, 0.7753, 0.009687, 0.7752, 0.04241, 0.7753, 0.009687, 0.837, 0.04308, 0.837, 0.04308, 0.7753, 0.009687, 0.8375, 0.01035, 0.837, 0.04308, 0.8375, 0.01035, 0.9015, 0.04363, 0.9015, 0.04363, 0.8375, 0.01035, 0.9015, 0.01091, 0.9015, 0.04363, 0.9015, 0.01091, 0.9665, 0.04345, 0.9665, 0.04345, 0.9015, 0.01091, 0.9667, 0.01138, 0.4799, 0.1309, 0.5117, 0.1308, 0.4845, 0.1609, 0.4845, 0.1609, 0.5117, 0.1308, 0.5181, 0.1544, 0.4845, 0.1609, 0.5181, 0.1544, 0.4886, 0.1815, 0.4886, 0.1815, 0.5181, 0.1544, 0.522, 0.1748, 0.8032, 0.1947, 0.8091, 0.1716, 0.8383, 0.2012, 0.8383, 0.2012, 0.8091, 0.1716, 0.8406, 0.1714, 0.8383, 0.2012, 0.8406, 0.1714, 0.8999, 0.2042, 0.8999, 0.2042, 0.8406, 0.1714, 0.9011, 0.1723, 0.8999, 0.2042, 0.9011, 0.1723, 0.965, 0.2066, 0.965, 0.2066, 0.9011, 0.1723, 0.9661, 0.1747, 0.4278, 0.1163, 0.462, 0.1222, 0.4206, 0.1247, 0.4206, 0.1247, 0.462, 0.1222, 0.4706, 0.1303, 0.4299, 0.07683, 0.4278, 0.1163, 0.4207, 0.06906, 0.4207, 0.06906, 0.4278, 0.1163, 0.4206, 0.1247, 0.4674, 0.08086, 0.4299, 0.07683, 0.4759, 0.07079, 0.4759, 0.07079, 0.4299, 0.07683, 0.4207, 0.06906, 0.462, 0.1222, 0.4674, 0.08086, 0.4706, 0.1303, 0.4706, 0.1303, 0.4674, 0.08086, 0.4759, 0.07079, 0.4299, 0.07683, 0.4674, 0.08086, 0.4278, 0.1163, 0.4278, 0.1163, 0.4674, 0.08086, 0.462, 0.1222, 0.3606, 0.1156, 0.394, 0.1198, 0.3537, 0.1242, 0.3537, 0.1242, 0.394, 0.1198, 0.403, 0.1271, 0.3621, 0.07785, 0.3606, 0.1156, 0.3534, 0.07061, 0.3534, 0.07061, 0.3606, 0.1156, 0.3537, 0.1242, 0.3948, 0.08213, 0.3621, 0.07785, 0.4014, 0.07387, 0.4014, 0.07387, 0.3621, 0.07785, 0.3534, 0.07061, 0.394, 0.1198, 0.3948, 0.08213, 0.403, 0.1271, 0.403, 0.1271, 0.3948, 0.08213, 0.4014, 0.07387, 0.3621, 0.07785, 0.3948, 0.08213, 0.3606, 0.1156, 0.3606, 0.1156, 0.3948, 0.08213, 0.394, 0.1198, 0.7722, 0.1953, 0.7721, 0.1722, 0.786, 0.1935, 0.786, 0.1935, 0.7721, 0.1722, 0.7816, 0.1593, 0.786, 0.1935, 0.7816, 0.1593, 0.7944, 0.193, 0.7944, 0.193, 0.7816, 0.1593, 0.7971, 0.1594, 0.7944, 0.193, 0.7971, 0.1594, 0.8032, 0.1947, 0.8032, 0.1947, 0.7971, 0.1594, 0.8091, 0.1716, 0.4906, 0.09842, 0.5085, 0.09894, 0.4811, 0.1065, 0.4811, 0.1065, 0.5085, 0.09894, 0.5169, 0.1051, 0.4811, 0.1065, 0.5169, 0.1051, 0.4801, 0.1074, 0.4801, 0.1074, 0.5169, 0.1051, 0.5178, 0.1058, 0.4801, 0.1074, 0.5178, 0.1058, 0.4791, 0.1228, 0.4791, 0.1228, 0.5178, 0.1058, 0.518, 0.1213, 0.4791, 0.1228, 0.518, 0.1213, 0.4795, 0.1232, 0.4795, 0.1232, 0.518, 0.1213, 0.5173, 0.1222, 0.4795, 0.1232, 0.5173, 0.1222, 0.4799, 0.1309, 0.4799, 0.1309, 0.5173, 0.1222, 0.5117, 0.1308, 0.4843, 0.05955, 0.5126, 0.05917, 0.4847, 0.06844, 0.4847, 0.06844, 0.5126, 0.05917, 0.5178, 0.06581, 0.4847, 0.06844, 0.5178, 0.06581, 0.4841, 0.06927, 0.4841, 0.06927, 0.5178, 0.06581, 0.5183, 0.06642, 0.4841, 0.06927, 0.5183, 0.06642, 0.4829, 0.08289, 0.4829, 0.08289, 0.5183, 0.06642, 0.518, 0.08304, 0.4829, 0.08289, 0.518, 0.08304, 0.4838, 0.08361, 0.4838, 0.08361, 0.518, 0.08304, 0.5172, 0.08381, 0.4838, 0.08361, 0.5172, 0.08381, 0.4899, 0.08971, 0.4899, 0.08971, 0.5172, 0.08381, 0.5099, 0.09031, 0.9889, 0.1299, 0.9894, 0.1341, 0.9619, 0.1316, 0.9619, 0.1316, 0.9894, 0.1341, 0.9683, 0.1362, 0.9898, 0.1239, 0.9889, 0.1299, 0.963, 0.1173, 0.963, 0.1173, 0.9889, 0.1299, 0.9619, 0.1316, 0.9914, 0.1171, 0.9898, 0.1239, 0.9707, 0.1131, 0.9707, 0.1131, 0.9898, 0.1239, 0.963, 0.1173, 0.9935, 0.09939, 0.9932, 0.1047, 0.965, 0.09744, 0.965, 0.09744, 0.9932, 0.1047, 0.9726, 0.1047, 0.9955, 0.09037, 0.9935, 0.09939, 0.966, 0.08246, 0.966, 0.08246, 0.9935, 0.09939, 0.965, 0.09744, 0.9978, 0.08192, 0.9955, 0.09037, 0.9726, 0.07668, 0.9726, 0.07668, 0.9955, 0.09037, 0.966, 0.08246, 0.535, 0.1213, 0.5704, 0.1234, 0.5274, 0.1312, 0.5274, 0.1312, 0.5704, 0.1234, 0.5795, 0.1304, 0.5359, 0.07695, 0.535, 0.1213, 0.525, 0.0672, 0.525, 0.0672, 0.535, 0.1213, 0.5274, 0.1312, 0.5709, 0.08555, 0.5359, 0.07695, 0.5776, 0.07791, 0.5776, 0.07791, 0.5359, 0.07695, 0.525, 0.0672, 0.5704, 0.1234, 0.5709, 0.08555, 0.5795, 0.1304, 0.5795, 0.1304, 0.5709, 0.08555, 0.5776, 0.07791, 0.5359, 0.07695, 0.5709, 0.08555, 0.535, 0.1213, 0.535, 0.1213, 0.5709, 0.08555, 0.5704, 0.1234, 0.6026, 0.1193, 0.6339, 0.1227, 0.5961, 0.1274, 0.5961, 0.1274, 0.6339, 0.1227, 0.6423, 0.1294, 0.6043, 0.08362, 0.6026, 0.1193, 0.5961, 0.07679, 0.5961, 0.07679, 0.6026, 0.1193, 0.5961, 0.1274, 0.6345, 0.08786, 0.6043, 0.08362, 0.6406, 0.08029, 0.6406, 0.08029, 0.6043, 0.08362, 0.5961, 0.07679, 0.6339, 0.1227, 0.6345, 0.08786, 0.6423, 0.1294, 0.6423, 0.1294, 0.6345, 0.08786, 0.6406, 0.08029, 0.6043, 0.08362, 0.6345, 0.08786, 0.6026, 0.1193, 0.6026, 0.1193, 0.6345, 0.08786, 0.6339, 0.1227, 0.6645, 0.1197, 0.6949, 0.1237, 0.6582, 0.1274, 0.6582, 0.1274, 0.6949, 0.1237, 0.703, 0.1304, 0.6663, 0.08504, 0.6645, 0.1197, 0.6583, 0.07831, 0.6583, 0.07831, 0.6645, 0.1197, 0.6582, 0.1274, 0.6961, 0.08927, 0.6663, 0.08504, 0.7023, 0.08176, 0.7023, 0.08176, 0.6663, 0.08504, 0.6583, 0.07831, 0.6949, 0.1237, 0.6961, 0.08927, 0.703, 0.1304, 0.703, 0.1304, 0.6961, 0.08927, 0.7023, 0.08176, 0.6663, 0.08504, 0.6961, 0.08927, 0.6645, 0.1197, 0.6645, 0.1197, 0.6961, 0.08927, 0.6949, 0.1237, 0.7253, 0.1219, 0.7556, 0.1276, 0.7188, 0.1293, 0.7188, 0.1293, 0.7556, 0.1276, 0.7638, 0.135, 0.7278, 0.08706, 0.7253, 0.1219, 0.7199, 0.08009, 0.7199, 0.08009, 0.7253, 0.1219, 0.7188, 0.1293, 0.7579, 0.09201, 0.7278, 0.08706, 0.7645, 0.08447, 0.7645, 0.08447, 0.7278, 0.08706, 0.7199, 0.08009, 0.7556, 0.1276, 0.7579, 0.09201, 0.7638, 0.135, 0.7638, 0.135, 0.7579, 0.09201, 0.7645, 0.08447, 0.7278, 0.08706, 0.7579, 0.09201, 0.7253, 0.1219, 0.7253, 0.1219, 0.7579, 0.09201, 0.7556, 0.1276, 0.7882, 0.1235, 0.8223, 0.1272, 0.781, 0.1324, 0.781, 0.1324, 0.8223, 0.1272, 0.8313, 0.1344, 0.7911, 0.08679, 0.7882, 0.1235, 0.7829, 0.07975, 0.7829, 0.07975, 0.7882, 0.1235, 0.781, 0.1324, 0.8226, 0.09121, 0.7911, 0.08679, 0.8289, 0.08338, 0.8289, 0.08338, 0.7911, 0.08679, 0.7829, 0.07975, 0.8223, 0.1272, 0.8226, 0.09121, 0.8313, 0.1344, 0.8313, 0.1344, 0.8226, 0.09121, 0.8289, 0.08338, 0.7911, 0.08679, 0.8226, 0.09121, 0.7882, 0.1235, 0.7882, 0.1235, 0.8226, 0.09121, 0.8223, 0.1272, 0.8542, 0.1247, 0.8853, 0.1285, 0.8478, 0.1327, 0.8478, 0.1327, 0.8853, 0.1285, 0.8938, 0.1353, 0.8554, 0.08898, 0.8542, 0.1247, 0.8471, 0.08216, 0.8471, 0.08216, 0.8542, 0.1247, 0.8478, 0.1327, 0.8862, 0.09295, 0.8554, 0.08898, 0.8924, 0.08514, 0.8924, 0.08514, 0.8554, 0.08898, 0.8471, 0.08216, 0.8853, 0.1285, 0.8862, 0.09295, 0.8938, 0.1353, 0.8938, 0.1353, 0.8862, 0.09295, 0.8924, 0.08514, 0.8554, 0.08898, 0.8862, 0.09295, 0.8542, 0.1247, 0.8542, 0.1247, 0.8862, 0.09295, 0.8853, 0.1285, 0.917, 0.1257, 0.9483, 0.1315, 0.9101, 0.1334, 0.9101, 0.1334, 0.9483, 0.1315, 0.9564, 0.1392, 0.9193, 0.08815, 0.917, 0.1257, 0.9107, 0.08087, 0.9107, 0.08087, 0.917, 0.1257, 0.9101, 0.1334, 0.9537, 0.09203, 0.9193, 0.08815, 0.9618, 0.08268, 0.9618, 0.08268, 0.9193, 0.08815, 0.9107, 0.08087, 0.9483, 0.1315, 0.9537, 0.09203, 0.9564, 0.1392, 0.9564, 0.1392, 0.9537, 0.09203, 0.9618, 0.08268, 0.9193, 0.08815, 0.9537, 0.09203, 0.917, 0.1257, 0.917, 0.1257, 0.9537, 0.09203, 0.9483, 0.1315])
me_ram.materials.append(mat_ram)
me_ram.materials.append(mat_pins_001)
me_ram.materials.append(mat_block)
me_ram.use_remesh_preserve_volume = False
me_ram.use_remesh_preserve_attributes = False
me_ram.use_mirror_vertex_groups = False
me_ram.update()

# ---- objects
ob_ram = bpy.data.objects.new('Ram', me_ram)
ob_lamp = bpy.data.objects.new('Lamp', light_lamp)
ob_camera = bpy.data.objects.new('Camera', cam_camera)

# ---- transforms, parenting, visibility, modifiers, constraints
ob_ram.location = (0.0, 0.0, 0.0)
ob_ram.scale = (0.009725, 0.009725, 0.009725)
ob_ram.lineart.crease_threshold = 0.0
ob_lamp.location = (4.076, 1.005, 5.904)
ob_lamp.rotation_euler = (0.6503, 0.05522, 1.866)
ob_lamp.lock_rotations_4d = False
ob_lamp.empty_display_type = 'ARROWS'
ob_lamp.color = (0.0, 0.0, 0.0, 0.0)
ob_lamp.lineart.crease_threshold = 0.0
ob_camera.location = (7.481, -6.508, 5.344)
ob_camera.rotation_euler = (1.109, 0.0, 0.8149)
ob_camera.lock_rotations_4d = False
ob_camera.empty_display_type = 'ARROWS'
ob_camera.color = (0.0, 0.0, 0.0, 0.0)
ob_camera.display_type = 'WIRE'
ob_camera.lineart.crease_threshold = 0.0

# ---- collection membership
col_collection_1.objects.link(ob_ram)
col_collection_1.objects.link(ob_lamp)
col_collection_1.objects.link(ob_camera)

# ---- scene / render settings (as saved in the file)
scene.camera = ob_camera
scene.frame_start = 1; scene.frame_end = 250; scene.frame_set(1)
scene.render.engine = 'BLENDER_EEVEE_NEXT'
scene.render.resolution_percentage = 50
scene.render.dither_intensity = 0.0
scene.cycles.use_denoising = False
scene.cycles.samples = 128
scene.cycles.sampling_pattern = 'TABULATED_SOBOL'
scene.cycles.use_adaptive_sampling = False
scene.cycles.use_light_tree = False
scene.cycles.blur_glossy = 0.0
scene.cycles.sample_clamp_indirect = 0.0
scene.view_settings.view_transform = 'Standard'
bpy.context.view_layer.update()
